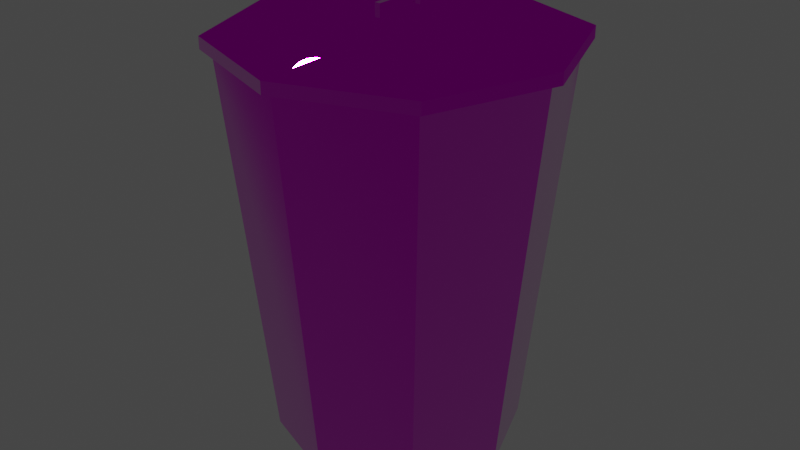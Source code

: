 # Source: trashbin_model-only.blend  (saved by Blender 3.6.11; exported with 4.5.12 LTS)
import bpy
from mathutils import Matrix  # noqa: F401  (used for matrix-valued properties, if any)

bpy.ops.wm.read_factory_settings(use_empty=True)
scene = bpy.context.scene
scene.name = 'Scene'

# ---- collections
col_trashbin_001 = bpy.data.collections.new('Trashbin.001'); scene.collection.children.link(col_trashbin_001)

# ---- images (referenced by path relative to the original .blend; pixels are not part of the script)
import os
ASSET_DIR = os.environ.get("B2B_ASSET_DIR", "")  # directory of the original .blend (textures are referenced by path, not embedded)
HERE = os.path.dirname(os.path.abspath(__file__))  # packed textures are extracted next to this script under _unpacked/

def load_image(name, relpath, width, height, colorspace="sRGB"):
    """Load a texture the original file referenced (path relative to the .blend, or extracted next to this script)."""
    p = next((c for c in (os.path.join(HERE, relpath), os.path.join(ASSET_DIR, relpath)) if relpath and os.path.exists(c)), "")
    if p:
        img = bpy.data.images.load(p, check_existing=True)
        img.name = name
    else:  # same state as the original file: an image datablock whose file is absent (Cycles renders it pink)
        img = bpy.data.images.new(name, width, height)
        img.source = "FILE"
        img.filepath = "//" + (relpath or name)
    img.colorspace_settings.name = colorspace
    return img
img_trashbin_normal_png = load_image('trashbin-normal.png', 'psx/trashbin/trashbin-normal.png', 1024, 1024, 'sRGB')
img_trashbin_diffuse_png = load_image('trashbin-diffuse.png', 'psx/trashbin/trashbin-diffuse.png', 1024, 1024, 'sRGB')

# ---- materials (node trees are filled in below, after node groups)
mat_trashbin_final = bpy.data.materials.new('Trashbin-Final')

# ---- material node trees
mat_trashbin_final.use_nodes = True; mat_trashbin_final.node_tree.nodes.clear()
_N = mat_trashbin_final.node_tree.nodes; _L = mat_trashbin_final.node_tree.links
n0 = _N.new('ShaderNodeOutputMaterial'); n0.name = 'Material Output'; n0.location = (1027, 129)
n1 = _N.new('ShaderNodeNormalMap'); n1.name = 'Normal Map'; n1.location = (18, -250)
n2 = _N.new('ShaderNodeTexImage'); n2.name = 'Image Texture'; n2.location = (-387, -330)
n2.image = img_trashbin_normal_png
n3 = _N.new('ShaderNodeBsdfPrincipled'); n3.name = 'Principled BSDF'; n3.location = (559, 151)
n3.width = 308
n3.distribution = 'GGX'
n3.subsurface_method = 'BURLEY'
n3.inputs[3].default_value = 1.45
n3.inputs[15].default_value = 1.0
n3.inputs[16].default_value = 1.0
n3.inputs[20].default_value = 0.0
n3.inputs[27].default_value = (0.0, 0.0, 0.0, 1.0)
n3.inputs[28].default_value = 1.0
n4 = _N.new('ShaderNodeValToRGB'); n4.name = 'ColorRamp.001'; n4.location = (111, 1)
while len(n4.color_ramp.elements) > 1: n4.color_ramp.elements.remove(n4.color_ramp.elements[-1])
n4.color_ramp.elements[0].position = 0.0; n4.color_ramp.elements[0].color = (1.0, 1.0, 1.0, 1.0)
_e = n4.color_ramp.elements.new(0.1318); _e.color = (0.0, 0.0, 0.0, 1.0)
n5 = _N.new('ShaderNodeTexImage'); n5.name = 'Image Texture.002'; n5.location = (-208, 135)
n5.image = img_trashbin_diffuse_png
n6 = _N.new('ShaderNodeValToRGB'); n6.name = 'ColorRamp'; n6.location = (106, 45)
while len(n6.color_ramp.elements) > 1: n6.color_ramp.elements.remove(n6.color_ramp.elements[-1])
n6.color_ramp.elements[0].position = 0.05909; n6.color_ramp.elements[0].color = (0.0, 0.0, 0.0, 1.0)
_e = n6.color_ramp.elements.new(0.1727); _e.color = (1.0, 1.0, 1.0, 1.0)
_L.new(n3.outputs[0], n0.inputs[0])
_L.new(n1.outputs[0], n3.inputs[5])
_L.new(n5.outputs[0], n4.inputs[0])
_L.new(n2.outputs[0], n1.inputs[1])
_L.new(n5.outputs[0], n6.inputs[0])
_L.new(n4.outputs[0], n3.inputs[2])
_L.new(n6.outputs[0], n3.inputs[1])
_L.new(n5.outputs[0], n3.inputs[0])
n0.is_active_output = True

# ---- world
world_world = bpy.data.worlds.new('World'); scene.world = world_world
world_world.use_nodes = True; world_world.node_tree.nodes.clear()
_N = world_world.node_tree.nodes; _L = world_world.node_tree.links
n0 = _N.new('ShaderNodeOutputWorld'); n0.name = 'World Output'; n0.location = (300, 300)
n1 = _N.new('ShaderNodeBackground'); n1.name = 'Background'; n1.location = (10, 300)
n1.inputs[0].default_value = (0.05088, 0.05088, 0.05088, 1.0)
_L.new(n1.outputs[0], n0.inputs[0])
n0.is_active_output = True
world_world.color = (0.05088, 0.05088, 0.05088)
world_world.use_sun_shadow = False
world_world.sun_shadow_jitter_overblur = 0.0

# ---- meshes
me_plane_014 = bpy.data.meshes.new('Plane.014')
me_plane_014.from_pydata([(-0.4787, -0.4787, 0.0), (0.4787, -0.4787, 0.0), (-0.4787, 0.4787, 0.0), (0.4787, 0.4787, 0.0), (-0.6531, 0.0, 0.0), (-9.074e-11, -0.6531, 0.0), (0.6531, 0.0, 0.0), (-9.074e-11, 0.6531, 0.0), (-0.2395, 0.2395, -2.98e-08), (-0.2395, 0.0, -2.98e-08), (-0.2395, -0.2395, -2.98e-08), (-3.842e-09, -0.2395, -2.98e-08), (0.2395, -0.2395, -2.98e-08), (0.2395, 0.0, -2.98e-08), (0.2395, 0.2395, -2.98e-08), (-3.842e-09, 0.2395, -2.98e-08), (-0.8708, 1.863e-10, 2.25), (1.863e-10, -0.8708, 2.25), (0.8708, 1.863e-10, 2.25), (1.863e-10, 0.8708, 2.25), (0.6383, -0.6383, 2.25), (-0.6383, 0.6383, 2.25), (-0.6383, -0.6383, 2.25), (0.6383, 0.6383, 2.25)], [], [(12, 1, 5, 11), (3, 6, 13, 14), (3, 14, 15, 7), (2, 8, 9, 4), (11, 5, 0, 10), (14, 13, 12, 11, 10, 9, 8, 15), (6, 1, 12, 13), (4, 9, 10, 0), (7, 15, 8, 2), (0, 22, 16, 4), (6, 18, 20, 1), (5, 17, 22, 0), (7, 3, 23, 19), (1, 20, 17, 5), (4, 16, 21, 2), (2, 21, 19, 7), (6, 3, 23, 18)])
me_plane_014.polygons.foreach_set('use_smooth', [True] * 17)
_uv = me_plane_014.uv_layers.new(name='UVMap')
_uv.uv.foreach_set('vector', [0.09849, 0.6799, 0.1313, 0.6494, 0.08957, 0.5792, 0.07442, 0.6624, 0.09623, 0.8418, 0.1313, 0.7584, 0.08972, 0.7281, 0.08095, 0.7762, 0.09623, 0.8418, 0.08095, 0.7762, 0.05688, 0.7587, 0.04173, 0.8418, 0.0, 0.7717, 0.03281, 0.7411, 0.04158, 0.693, 0.0, 0.6627, 0.07442, 0.6624, 0.08957, 0.5792, 0.03506, 0.5792, 0.05035, 0.6449, 0.08095, 0.7762, 0.08972, 0.7281, 0.09849, 0.6799, 0.07442, 0.6624, 0.05035, 0.6449, 0.04158, 0.693, 0.03281, 0.7411, 0.05688, 0.7587, 0.1313, 0.7584, 0.1313, 0.6494, 0.09849, 0.6799, 0.08972, 0.7281, 0.0, 0.6627, 0.04158, 0.693, 0.05035, 0.6449, 0.03506, 0.5792, 0.04173, 0.8418, 0.05688, 0.7587, 0.03281, 0.7411, 0.0, 0.7717, 0.4936, 0.3986, 0.2524, 0.4349, 0.2609, 0.5792, 0.5, 0.5068, 0.5, 0.0724, 0.2609, 0.0, 0.2524, 0.1443, 0.4936, 0.1807, 0.4918, 0.2896, 0.25, 0.2896, 0.2524, 0.4349, 0.4936, 0.3986, 0.2418, 0.2896, 0.2436, 0.3986, 0.002396, 0.4349, 0.0, 0.2896, 0.4936, 0.1807, 0.2524, 0.1443, 0.25, 0.2896, 0.4918, 0.2896, 0.25, 0.0724, 0.0109, 0.0, 0.002396, 0.1443, 0.2436, 0.1807, 0.2436, 0.1807, 0.002396, 0.1443, 0.0, 0.2896, 0.2418, 0.2896, 0.25, 0.5068, 0.2436, 0.3986, 0.002396, 0.4349, 0.0109, 0.5792])
me_plane_014.materials.append(mat_trashbin_final)
me_plane_014.use_remesh_fix_poles = True
me_plane_014.use_remesh_preserve_attributes = False
me_plane_014.update()
me_plane_015 = bpy.data.meshes.new('Plane.015')
me_plane_015.from_pydata([(0.015, -0.1335, 2.39), (0.015, -0.1335, 2.42), (0.015, 0.1335, 2.39), (0.015, 0.1335, 2.42), (0.015, -0.1627, 2.42), (0.015, 0.1627, 2.42), (0.015, 0.1335, 2.35), (0.015, -0.1335, 2.35), (0.015, -0.1627, 2.35), (0.015, 0.1627, 2.35), (-0.015, 0.1335, 2.42), (-0.015, 0.1335, 2.39), (-0.015, -0.1335, 2.39), (-0.015, -0.1335, 2.42), (-0.015, -0.1627, 2.42), (-0.015, 0.1627, 2.42), (-0.015, -0.1627, 2.35), (-0.015, -0.1335, 2.35), (-0.015, 0.1335, 2.35), (-0.015, 0.1627, 2.35), (-0.6719, -0.6719, 2.25), (0.6719, -0.6719, 2.25), (-0.6719, 0.6719, 2.25), (0.6719, 0.6719, 2.25), (-0.9167, 0.0, 2.25), (0.0, -0.9167, 2.25), (0.9167, 0.0, 2.25), (0.0, 0.9167, 2.25), (-0.1757, 0.1757, 2.35), (-0.1757, 0.0, 2.35), (-0.1757, -0.1757, 2.35), (-1.863e-09, -0.1757, 2.35), (0.1757, -0.1757, 2.35), (0.1757, 0.0, 2.35), (0.1757, 0.1757, 2.35), (-1.863e-09, 0.1757, 2.35), (-0.9167, 0.0, 2.185), (0.0, -0.9167, 2.185), (0.9167, 0.0, 2.185), (0.0, 0.9167, 2.185), (0.6719, -0.6719, 2.185), (-0.6719, 0.6719, 2.185), (-0.6719, -0.6719, 2.185), (0.6719, 0.6719, 2.185)], [], [(2, 3, 1, 0), (4, 8, 7, 0, 1), (3, 2, 6, 9, 5), (11, 12, 13, 10), (14, 13, 12, 17, 16), (10, 15, 19, 18, 11), (5, 15, 10, 3), (3, 10, 13, 1), (4, 14, 16, 8), (7, 17, 12, 0), (1, 13, 14, 4), (9, 19, 15, 5), (0, 12, 11, 2), (2, 11, 18, 6), (32, 31, 25, 21), (23, 34, 33, 26), (23, 27, 35, 34), (22, 24, 29, 28), (31, 30, 20, 25), (34, 35, 28, 29, 30, 31, 32, 33), (26, 33, 32, 21), (24, 20, 30, 29), (27, 22, 28, 35), (27, 23, 43, 39), (23, 26, 38, 43), (21, 25, 37, 40), (24, 22, 41, 36), (22, 27, 39, 41), (20, 24, 36, 42), (25, 20, 42, 37), (26, 21, 40, 38)])
_uv = me_plane_015.uv_layers.new(name='UVMap')
_uv.uv.foreach_set('vector', [0.5231, 0.9165, 0.5231, 0.954, 0.6904, 0.954, 0.6904, 0.9165, 0.7087, 0.954, 0.7087, 0.8663, 0.6904, 0.8663, 0.6904, 0.9165, 0.6904, 0.954, 0.5231, 0.954, 0.5231, 0.9165, 0.5231, 0.8663, 0.5048, 0.8663, 0.5048, 0.954, 0.5231, 0.9165, 0.6904, 0.9165, 0.6904, 0.954, 0.5231, 0.954, 0.7087, 0.954, 0.6904, 0.954, 0.6904, 0.9165, 0.6904, 0.8663, 0.7087, 0.8663, 0.5231, 0.954, 0.5048, 0.954, 0.5048, 0.8663, 0.5231, 0.8663, 0.5231, 0.9165, 0.7088, 0.9581, 0.7088, 0.9957, 0.6905, 0.9957, 0.6905, 0.9581, 0.6905, 0.9581, 0.6905, 0.9957, 0.5234, 0.9957, 0.5234, 0.9581, 0.6326, 0.909, 0.6326, 0.8719, 0.5892, 0.8719, 0.5892, 0.909, 0.5892, 0.909, 0.5892, 0.8719, 0.614, 0.8719, 0.614, 0.909, 0.5234, 0.9581, 0.5234, 0.9957, 0.5051, 0.9957, 0.5051, 0.9581, 0.5892, 0.909, 0.5892, 0.8719, 0.6326, 0.8719, 0.6326, 0.909, 0.5234, 0.9581, 0.5234, 0.9957, 0.6905, 0.9957, 0.6905, 0.9581, 0.614, 0.909, 0.614, 0.8719, 0.5892, 0.8719, 0.5892, 0.909, 0.7588, 0.3516, 0.7174, 0.3516, 0.7174, 0.002739, 0.8756, 0.118, 0.8756, 0.7506, 0.7588, 0.517, 0.7588, 0.4343, 0.9332, 0.4343, 0.8756, 0.7506, 0.7174, 0.8659, 0.7174, 0.517, 0.7588, 0.517, 0.5593, 0.7506, 0.5017, 0.4343, 0.6761, 0.4343, 0.6761, 0.517, 0.7174, 0.3516, 0.6761, 0.3516, 0.5593, 0.118, 0.7174, 0.002739, 0.998, 0.9961, 0.9372, 0.9961, 0.8765, 0.9961, 0.8765, 0.8747, 0.8765, 0.7532, 0.9372, 0.7532, 0.998, 0.7532, 0.998, 0.8747, 0.9332, 0.4343, 0.7588, 0.4343, 0.7588, 0.3516, 0.8756, 0.118, 0.5017, 0.4343, 0.5593, 0.118, 0.6761, 0.3516, 0.6761, 0.4343, 0.7174, 0.8659, 0.5593, 0.7506, 0.6761, 0.517, 0.7174, 0.517, 0.935, 0.3389, 0.935, 0.0, 0.9514, 0.0, 0.9514, 0.3389, 0.9678, 0.3389, 0.9678, 0.0, 0.9842, 0.0, 0.9842, 0.3389, 0.935, 0.6778, 0.935, 0.3389, 0.9514, 0.3389, 0.9514, 0.6778, 0.9678, 0.6778, 0.9678, 0.3389, 0.9842, 0.3389, 0.9842, 0.6778, 0.9514, 0.3389, 0.9514, 0.0, 0.9678, 0.0, 0.9678, 0.3389, 0.9842, 0.3389, 0.9842, 0.0, 1.001, 0.0, 1.001, 0.3389, 0.9514, 0.6778, 0.9514, 0.3389, 0.9678, 0.3389, 0.9678, 0.6778, 0.9842, 0.6778, 0.9842, 0.3389, 1.001, 0.3389, 1.001, 0.6778])
me_plane_015.materials.append(mat_trashbin_final)
me_plane_015.use_remesh_fix_poles = True
me_plane_015.use_remesh_preserve_attributes = False
me_plane_015.update()

# ---- objects
ob_bin_003 = bpy.data.objects.new('Bin.003', me_plane_014)
ob_lid_011 = bpy.data.objects.new('Lid.011', me_plane_015)

# ---- transforms, parenting, visibility, modifiers, constraints
ob_bin_003.location = (0.0, 0.0, 0.0)
ob_bin_003.scale = (0.25, 0.25, 0.25)
ob_lid_011.location = (0.0, 0.0, 0.0)
ob_lid_011.scale = (0.25, 0.25, 0.25)
_vg = ob_lid_011.vertex_groups.new(name='Lid')
_vg = ob_lid_011.vertex_groups.new(name='Handle')

# ---- collection membership
col_trashbin_001.objects.link(ob_bin_003)
col_trashbin_001.objects.link(ob_lid_011)

# ---- scene / render settings (as saved in the file)
scene.frame_start = 1; scene.frame_end = 250; scene.frame_set(218)
scene.render.engine = 'CYCLES'
scene.cycles.use_denoising = False
scene.cycles.samples = 128
scene.cycles.sampling_pattern = 'TABULATED_SOBOL'
scene.cycles.use_adaptive_sampling = False
scene.cycles.use_light_tree = False
scene.cycles.bake_type = 'DIFFUSE'
scene.view_settings.view_transform = 'Filmic'
bpy.context.view_layer.update()

# ---- added for rendering (the .blend has no active camera and no usable light): camera, sun
cam_auto = bpy.data.cameras.new('AutoCamera')
cam_auto.lens = 50.0
cam_auto.sensor_width = 36.0
cam_auto.clip_end = 1000.0
ob_auto_camera = bpy.data.objects.new('AutoCamera', cam_auto)
scene.collection.objects.link(ob_auto_camera)
ob_auto_camera.location = (0.820359, -0.98443, 0.958787)
ob_auto_camera.rotation_euler = (1.09748, -7.21219e-08, 0.694738)
scene.camera = ob_auto_camera
light_auto_sun = bpy.data.lights.new('AutoSun', 'SUN')
light_auto_sun.energy = 3.0
light_auto_sun.angle = 0.0523599
ob_auto_sun = bpy.data.objects.new('AutoSun', light_auto_sun)
scene.collection.objects.link(ob_auto_sun)
ob_auto_sun.rotation_euler = (0.872665, 0.174533, 0.523599)
bpy.context.view_layer.update()
